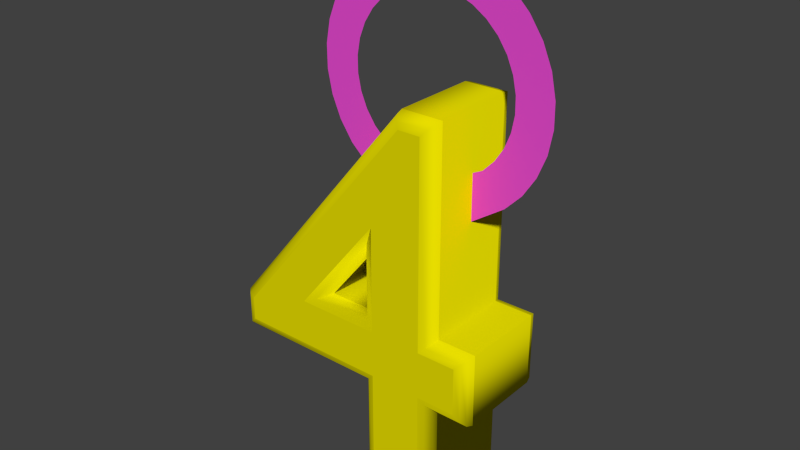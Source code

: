 # Source: 4.blend  (saved by Blender 2.71.0; exported with 4.5.12 LTS)
import bpy
from mathutils import Matrix  # noqa: F401  (used for matrix-valued properties, if any)

bpy.ops.wm.read_factory_settings(use_empty=True)
scene = bpy.context.scene
scene.name = 'Scene'

# ---- collections
col_collection_1 = bpy.data.collections.new('Collection 1'); scene.collection.children.link(col_collection_1)

# ---- materials (node trees are filled in below, after node groups)
mat_material_005 = bpy.data.materials.new('Material.005')
mat_material_005.alpha_threshold = 0.0
mat_material_005.use_transparent_shadow = False
mat_material_005.diffuse_color = (0.8, 0.07068, 0.6507, 1.0)
mat_material_005.roughness = 0.5
mat_material_005.line_color = (0.0, 0.0, 0.0, 1.0)
mat_material_010 = bpy.data.materials.new('Material.010')
mat_material_010.alpha_threshold = 0.0
mat_material_010.use_transparent_shadow = False
mat_material_010.diffuse_color = (0.8, 0.7254, 0.0, 1.0)
mat_material_010.roughness = 0.5
mat_material_010.line_color = (0.0, 0.0, 0.0, 1.0)

# ---- material node trees

# ---- world
world_world = bpy.data.worlds.new('World'); scene.world = world_world
world_world.color = (0.05088, 0.05088, 0.05088)
world_world.use_sun_shadow = False
world_world.sun_shadow_jitter_overblur = 0.0
world_world.cycles.sampling_method = 'MANUAL'
world_world.cycles.sample_map_resolution = 256

# ---- meshes
me_circle = bpy.data.meshes.new('Circle')
me_circle.from_pydata([(0.04229, -3.513e-09, 0.4965), (-0.001476, 2.546e-10, 0.4959), (-0.0443, 1.141e-08, 0.4868), (-0.08452, 2.954e-08, 0.4695), (-0.1206, 5.392e-08, 0.4447), (-0.1512, 8.364e-08, 0.4134), (-0.175, 1.175e-07, 0.3767), (-0.1912, 1.543e-07, 0.336), (-0.1992, 1.926e-07, 0.293), (-0.1987, 2.308e-07, 0.2492), (-0.1896, 2.676e-07, 0.2064), (-0.1723, 3.015e-07, 0.1662), (-0.1475, 3.312e-07, 0.1301), (-0.1015, 3.556e-07, 0.08786), (0.1024, 3.556e-07, 0.05985), (0.1671, 3.312e-07, 0.1032), (0.1977, 3.015e-07, 0.1345), (0.2215, 2.676e-07, 0.1713), (0.2378, 2.308e-07, 0.2119), (0.2458, 1.926e-07, 0.2549), (0.2452, 1.543e-07, 0.2987), (0.2361, 1.175e-07, 0.3415), (0.2188, 8.364e-08, 0.3818), (0.194, 5.392e-08, 0.4178), (0.1627, 2.953e-08, 0.4484), (0.126, 1.141e-08, 0.4722), (0.08533, 2.546e-10, 0.4885), (0.04074, 1.251e-08, 0.4783), (0.0005456, 1.597e-08, 0.4778), (-0.03878, 2.621e-08, 0.4694), (-0.07571, 4.286e-08, 0.4536), (-0.1088, 6.525e-08, 0.4308), (-0.1369, 9.254e-08, 0.402), (-0.1588, 1.237e-07, 0.3683), (-0.1737, 1.575e-07, 0.331), (-0.181, 1.926e-07, 0.2914), (-0.1805, 2.277e-07, 0.2512), (-0.1722, 2.615e-07, 0.2119), (-0.1563, 2.926e-07, 0.175), (-0.1335, 3.199e-07, 0.1419), (-0.09015, 3.423e-07, 0.1021), (0.1037, 3.423e-07, 0.08764), (0.1554, 3.199e-07, 0.1171), (0.1835, 2.926e-07, 0.1459), (0.2054, 2.615e-07, 0.1796), (0.2203, 2.277e-07, 0.217), (0.2276, 1.926e-07, 0.2565), (0.2271, 1.575e-07, 0.2967), (0.2187, 1.237e-07, 0.336), (0.2029, 9.254e-08, 0.373), (0.1801, 6.525e-08, 0.4061), (0.1513, 4.286e-08, 0.4341), (0.1176, 2.621e-08, 0.456), (0.08026, 1.597e-08, 0.471), (0.03648, 5.641e-08, 0.4285), (0.006087, 5.903e-08, 0.4281), (-0.02365, 6.678e-08, 0.4218), (-0.05158, 7.936e-08, 0.4098), (-0.07663, 9.63e-08, 0.3926), (-0.09785, 1.169e-07, 0.3708), (-0.1144, 1.405e-07, 0.3453), (-0.1257, 1.66e-07, 0.3171), (-0.1312, 1.926e-07, 0.2872), (-0.1308, 2.192e-07, 0.2568), (-0.1245, 2.447e-07, 0.227), (-0.1125, 2.682e-07, 0.1991), (-0.09531, 2.889e-07, 0.1741), (-0.05893, 3.058e-07, 0.1412), (0.09813, 3.058e-07, 0.1432), (0.1232, 2.889e-07, 0.1554), (0.1444, 2.682e-07, 0.1772), (0.161, 2.447e-07, 0.2026), (0.1722, 2.192e-07, 0.2309), (0.1778, 1.926e-07, 0.2608), (0.1774, 1.66e-07, 0.2912), (0.1711, 1.405e-07, 0.3209), (0.1591, 1.169e-07, 0.3488), (0.1419, 9.63e-08, 0.3739), (0.1201, 7.936e-08, 0.3951), (0.0946, 6.678e-08, 0.4117), (0.06637, 5.903e-08, 0.4229), (0.1539, -0.103, -0.1455), (0.1539, -0.103, -0.2335), (0.08087, -0.103, -0.2335), (0.08087, -0.103, -0.4575), (-0.01713, -0.103, -0.4575), (-0.01713, -0.103, -0.2335), (-0.3061, -0.103, -0.2335), (-0.3061, -0.103, -0.1885), (0.03887, -0.103, 0.2335), (0.08087, -0.103, 0.2335), (0.08087, -0.103, -0.1455), (-0.01713, -0.103, -0.1455), (-0.01713, -0.103, 0.0485), (-0.01913, -0.103, 0.0485), (-0.1751, -0.103, -0.1455), (0.1539, 0.103, -0.1455), (0.1539, 0.103, -0.2335), (0.08087, 0.103, -0.2335), (0.08087, 0.103, -0.4575), (-0.01713, 0.103, -0.4575), (-0.01713, 0.103, -0.2335), (-0.3061, 0.103, -0.2335), (-0.3061, 0.103, -0.1885), (0.03887, 0.103, 0.2335), (0.08087, 0.103, 0.2335), (0.08087, 0.103, -0.1455), (-0.01713, 0.103, -0.1455), (-0.01713, 0.103, 0.0485), (-0.01913, 0.103, 0.0485), (-0.1751, 0.103, -0.1455), (0.1539, 0.103, -0.1455), (0.1659, 0.09978, -0.1335), (0.1747, 0.091, -0.1247), (0.1779, 0.079, -0.1215), (0.1539, 0.103, -0.2335), (0.1659, 0.09978, -0.2455), (0.1747, 0.091, -0.2543), (0.1779, 0.079, -0.2575), (0.08087, 0.103, -0.2335), (0.09287, 0.09978, -0.2455), (0.1017, 0.091, -0.2543), (0.1049, 0.079, -0.2575), (0.08087, 0.103, -0.4575), (0.09287, 0.09978, -0.4695), (0.1017, 0.091, -0.4783), (0.1049, 0.079, -0.4815), (-0.01713, 0.103, -0.4575), (-0.02913, 0.09978, -0.4695), (-0.03791, 0.091, -0.4783), (-0.04113, 0.079, -0.4815), (-0.01713, 0.103, -0.2335), (-0.02913, 0.09978, -0.2455), (-0.03791, 0.091, -0.2543), (-0.04113, 0.079, -0.2575), (-0.3061, 0.103, -0.2335), (-0.3181, 0.09978, -0.2455), (-0.3269, 0.091, -0.2543), (-0.3301, 0.079, -0.2575), (-0.3061, 0.103, -0.1885), (-0.3181, 0.09978, -0.1842), (-0.3269, 0.091, -0.1811), (-0.3301, 0.079, -0.1799), (0.03887, 0.103, 0.2335), (0.03318, 0.09978, 0.2455), (0.02902, 0.091, 0.2543), (0.02749, 0.079, 0.2575), (0.08087, 0.103, 0.2335), (0.09287, 0.09978, 0.2455), (0.1017, 0.091, 0.2543), (0.1049, 0.079, 0.2575), (0.08087, 0.103, -0.1455), (0.09287, 0.09978, -0.1335), (0.1017, 0.091, -0.1247), (0.1049, 0.079, -0.1215), (0.1779, 0.079, -0.1215), (0.1779, -0.079, -0.1215), (0.1779, 0.079, -0.2575), (0.1779, -0.079, -0.2575), (0.1049, 0.079, -0.2575), (0.1049, -0.079, -0.2575), (0.1049, 0.079, -0.4815), (0.1049, -0.079, -0.4815), (-0.04113, 0.079, -0.4815), (-0.04113, -0.079, -0.4815), (-0.04113, 0.079, -0.2575), (-0.04113, -0.079, -0.2575), (-0.3301, 0.079, -0.2575), (-0.3301, -0.079, -0.2575), (-0.3301, 0.079, -0.1799), (-0.3301, -0.079, -0.1799), (0.02749, 0.079, 0.2575), (0.02749, -0.079, 0.2575), (0.1049, 0.079, 0.2575), (0.1049, -0.079, 0.2575), (0.1049, 0.079, -0.1215), (0.1049, -0.079, -0.1215), (0.1779, -0.079, -0.1215), (0.1747, -0.091, -0.1247), (0.1659, -0.09978, -0.1335), (0.1539, -0.103, -0.1455), (0.1779, -0.079, -0.2575), (0.1747, -0.091, -0.2543), (0.1659, -0.09978, -0.2455), (0.1539, -0.103, -0.2335), (0.1049, -0.079, -0.2575), (0.1017, -0.091, -0.2543), (0.09287, -0.09978, -0.2455), (0.08087, -0.103, -0.2335), (0.1049, -0.079, -0.4815), (0.1017, -0.091, -0.4783), (0.09287, -0.09978, -0.4695), (0.08087, -0.103, -0.4575), (-0.04113, -0.079, -0.4815), (-0.03791, -0.091, -0.4783), (-0.02913, -0.09978, -0.4695), (-0.01713, -0.103, -0.4575), (-0.04113, -0.079, -0.2575), (-0.03791, -0.091, -0.2543), (-0.02913, -0.09978, -0.2455), (-0.01713, -0.103, -0.2335), (-0.3301, -0.079, -0.2575), (-0.3269, -0.091, -0.2543), (-0.3181, -0.09978, -0.2455), (-0.3061, -0.103, -0.2335), (-0.3301, -0.079, -0.1799), (-0.3269, -0.091, -0.1811), (-0.3181, -0.09978, -0.1842), (-0.3061, -0.103, -0.1885), (0.02749, -0.079, 0.2575), (0.02902, -0.091, 0.2543), (0.03318, -0.09979, 0.2455), (0.03887, -0.103, 0.2335), (0.1049, -0.079, 0.2575), (0.1017, -0.091, 0.2543), (0.09287, -0.09979, 0.2455), (0.08087, -0.103, 0.2335), (0.1049, -0.079, -0.1215), (0.1017, -0.091, -0.1247), (0.09287, -0.09978, -0.1335), (0.08087, -0.103, -0.1455), (-0.01713, 0.103, -0.1455), (-0.02913, 0.09978, -0.1335), (-0.03791, 0.091, -0.1247), (-0.04113, 0.079, -0.1215), (-0.01713, 0.103, 0.0485), (-0.02913, 0.09978, 0.0365), (-0.03791, 0.091, 0.02771), (-0.04113, 0.079, 0.0245), (-0.01913, 0.103, 0.0485), (-0.01338, 0.09978, 0.0365), (-0.009169, 0.091, 0.02771), (-0.007629, 0.079, 0.0245), (-0.1751, 0.103, -0.1455), (-0.1501, 0.09978, -0.1335), (-0.1317, 0.091, -0.1247), (-0.125, 0.079, -0.1215), (-0.04113, 0.079, -0.1215), (-0.04113, -0.079, -0.1215), (-0.04113, 0.079, 0.0245), (-0.04113, -0.079, 0.0245), (-0.007629, 0.079, 0.0245), (-0.007629, -0.079, 0.0245), (-0.125, 0.079, -0.1215), (-0.125, -0.079, -0.1215), (-0.04113, -0.079, -0.1215), (-0.03791, -0.091, -0.1247), (-0.02913, -0.09978, -0.1335), (-0.01713, -0.103, -0.1455), (-0.04113, -0.079, 0.0245), (-0.03791, -0.091, 0.02771), (-0.02913, -0.09978, 0.0365), (-0.01713, -0.103, 0.0485), (-0.007629, -0.079, 0.0245), (-0.009169, -0.091, 0.02771), (-0.01338, -0.09978, 0.0365), (-0.01913, -0.103, 0.0485), (-0.125, -0.079, -0.1215), (-0.1317, -0.091, -0.1247), (-0.1501, -0.09978, -0.1335), (-0.1751, -0.103, -0.1455)], [], [(19, 20, 47, 46), (2, 3, 30, 29), (17, 18, 45, 44), (0, 1, 28, 27), (11, 12, 39, 38), (26, 0, 27, 53), (15, 16, 43, 42), (9, 10, 37, 36), (24, 25, 52, 51), (7, 8, 35, 34), (22, 23, 50, 49), (5, 6, 33, 32), (20, 21, 48, 47), (3, 4, 31, 30), (18, 19, 46, 45), (1, 2, 29, 28), (12, 13, 40, 39), (16, 17, 44, 43), (10, 11, 38, 37), (25, 26, 53, 52), (14, 15, 42, 41), (8, 9, 36, 35), (23, 24, 51, 50), (6, 7, 34, 33), (21, 22, 49, 48), (4, 5, 32, 31), (47, 48, 75, 74), (30, 31, 58, 57), (45, 46, 73, 72), (28, 29, 56, 55), (39, 40, 67, 66), (43, 44, 71, 70), (37, 38, 65, 64), (52, 53, 80, 79), (41, 42, 69, 68), (35, 36, 63, 62), (50, 51, 78, 77), (33, 34, 61, 60), (48, 49, 76, 75), (31, 32, 59, 58), (46, 47, 74, 73), (29, 30, 57, 56), (44, 45, 72, 71), (27, 28, 55, 54), (38, 39, 66, 65), (53, 27, 54, 80), (42, 43, 70, 69), (36, 37, 64, 63), (51, 52, 79, 78), (34, 35, 62, 61), (49, 50, 77, 76), (32, 33, 60, 59), (88, 90, 89), (88, 94, 90), (94, 93, 90), (93, 91, 90), (88, 95, 94), (92, 91, 93), (88, 92, 95), (88, 91, 92), (88, 81, 91), (88, 82, 81), (87, 82, 88), (86, 82, 87), (85, 83, 86), (83, 82, 86), (85, 84, 83), (105, 103, 104), (109, 103, 105), (108, 109, 105), (106, 108, 105), (110, 103, 109), (106, 107, 108), (107, 103, 110), (106, 103, 107), (96, 103, 106), (97, 103, 96), (97, 102, 103), (97, 101, 102), (98, 100, 101), (97, 98, 101), (99, 100, 98), (112, 116, 115, 111), (113, 117, 116, 112), (114, 118, 117, 113), (116, 120, 119, 115), (117, 121, 120, 116), (118, 122, 121, 117), (120, 124, 123, 119), (121, 125, 124, 120), (122, 126, 125, 121), (124, 128, 127, 123), (125, 129, 128, 124), (126, 130, 129, 125), (128, 132, 131, 127), (129, 133, 132, 128), (130, 134, 133, 129), (132, 136, 135, 131), (133, 137, 136, 132), (134, 138, 137, 133), (136, 140, 139, 135), (137, 141, 140, 136), (138, 142, 141, 137), (140, 144, 143, 139), (141, 145, 144, 140), (142, 146, 145, 141), (144, 148, 147, 143), (145, 149, 148, 144), (146, 150, 149, 145), (148, 152, 151, 147), (149, 153, 152, 148), (150, 154, 153, 149), (152, 112, 111, 151), (153, 113, 112, 152), (154, 114, 113, 153), (156, 158, 157, 155), (158, 160, 159, 157), (160, 162, 161, 159), (162, 164, 163, 161), (164, 166, 165, 163), (166, 168, 167, 165), (168, 170, 169, 167), (170, 172, 171, 169), (172, 174, 173, 171), (174, 176, 175, 173), (176, 156, 155, 175), (178, 182, 181, 177), (179, 183, 182, 178), (180, 184, 183, 179), (182, 186, 185, 181), (183, 187, 186, 182), (184, 188, 187, 183), (186, 190, 189, 185), (187, 191, 190, 186), (188, 192, 191, 187), (190, 194, 193, 189), (191, 195, 194, 190), (192, 196, 195, 191), (194, 198, 197, 193), (195, 199, 198, 194), (196, 200, 199, 195), (198, 202, 201, 197), (199, 203, 202, 198), (200, 204, 203, 199), (202, 206, 205, 201), (203, 207, 206, 202), (204, 208, 207, 203), (206, 210, 209, 205), (207, 211, 210, 206), (208, 212, 211, 207), (210, 214, 213, 209), (211, 215, 214, 210), (212, 216, 215, 211), (214, 218, 217, 213), (215, 219, 218, 214), (216, 220, 219, 215), (218, 178, 177, 217), (219, 179, 178, 218), (220, 180, 179, 219), (222, 226, 225, 221), (223, 227, 226, 222), (224, 228, 227, 223), (226, 230, 229, 225), (227, 231, 230, 226), (228, 232, 231, 227), (230, 234, 233, 229), (231, 235, 234, 230), (232, 236, 235, 231), (234, 222, 221, 233), (235, 223, 222, 234), (236, 224, 223, 235), (238, 240, 239, 237), (240, 242, 241, 239), (242, 244, 243, 241), (244, 238, 237, 243), (246, 250, 249, 245), (247, 251, 250, 246), (248, 252, 251, 247), (250, 254, 253, 249), (251, 255, 254, 250), (252, 256, 255, 251), (254, 258, 257, 253), (255, 259, 258, 254), (256, 260, 259, 255), (258, 246, 245, 257), (259, 247, 246, 258), (260, 248, 247, 259)])
me_circle.polygons.foreach_set('use_smooth', [0, 0, 0, 0, 0, 0, 0, 0, 0, 0, 0, 0, 0, 0, 0, 0, 0, 0, 0, 0, 0, 0, 0, 0, 0, 0, 0, 0, 0, 0, 0, 0, 0, 0, 0, 0, 0, 0, 0, 0, 0, 0, 0, 0, 0, 0, 0, 0, 0, 0, 0, 0, 0, 0, 0, 0, 0, 0, 0, 0, 0, 0, 0, 0, 0, 0, 0, 0, 0, 0, 0, 0, 0, 0, 0, 0, 0, 0, 0, 0, 0, 0, 1, 1, 1, 1, 1, 1, 1, 1, 1, 1, 1, 1, 1, 1, 1, 1, 1, 1, 1, 1, 1, 1, 1, 1, 1, 1, 1, 1, 1, 1, 1, 1, 1, 1, 1, 1, 1, 1, 1, 1, 1, 1, 1, 1, 1, 1, 1, 1, 1, 1, 1, 1, 1, 1, 1, 1, 1, 1, 1, 1, 1, 1, 1, 1, 1, 1, 1, 1, 1, 1, 1, 1, 1, 1, 1, 1, 1, 1, 1, 1, 1, 1, 1, 1, 1, 1, 1, 1, 1, 1, 1, 1, 1, 1, 1, 1, 1, 1, 1, 1, 1, 1, 1, 1, 1])
me_circle.polygons.foreach_set('material_index', [0, 0, 0, 0, 0, 0, 0, 0, 0, 0, 0, 0, 0, 0, 0, 0, 0, 0, 0, 0, 0, 0, 0, 0, 0, 0, 0, 0, 0, 0, 0, 0, 0, 0, 0, 0, 0, 0, 0, 0, 0, 0, 0, 0, 0, 0, 0, 0, 0, 0, 0, 0, 1, 1, 1, 1, 1, 1, 1, 1, 1, 1, 1, 1, 1, 1, 1, 1, 1, 1, 1, 1, 1, 1, 1, 1, 1, 1, 1, 1, 1, 1, 1, 1, 1, 1, 1, 1, 1, 1, 1, 1, 1, 1, 1, 1, 1, 1, 1, 1, 1, 1, 1, 1, 1, 1, 1, 1, 1, 1, 1, 1, 1, 1, 1, 1, 1, 1, 1, 1, 1, 1, 1, 1, 1, 1, 1, 1, 1, 1, 1, 1, 1, 1, 1, 1, 1, 1, 1, 1, 1, 1, 1, 1, 1, 1, 1, 1, 1, 1, 1, 1, 1, 1, 1, 1, 1, 1, 1, 1, 1, 1, 1, 1, 1, 1, 1, 1, 1, 1, 1, 1, 1, 1, 1, 1, 1, 1, 1, 1, 1, 1, 1, 1, 1, 1, 1])
me_circle.materials.append(mat_material_005)
me_circle.materials.append(mat_material_010)
me_circle.use_remesh_preserve_volume = False
me_circle.use_remesh_preserve_attributes = False
me_circle.use_mirror_vertex_groups = False
me_circle.update()

# ---- objects
ob_circle = bpy.data.objects.new('Circle', me_circle)

# ---- transforms, parenting, visibility, modifiers, constraints
ob_circle.location = (0.0, 0.0, 0.0)
ob_circle.lineart.crease_threshold = 0.0

# ---- collection membership
col_collection_1.objects.link(ob_circle)

# ---- scene / render settings (as saved in the file)
scene.frame_start = 1; scene.frame_end = 250; scene.frame_set(1)
scene.render.engine = 'BLENDER_EEVEE_NEXT'
scene.render.resolution_percentage = 50
scene.render.dither_intensity = 0.0
scene.cycles.use_denoising = False
scene.cycles.samples = 10
scene.cycles.sampling_pattern = 'TABULATED_SOBOL'
scene.cycles.light_sampling_threshold = 0.0
scene.cycles.use_adaptive_sampling = False
scene.cycles.use_light_tree = False
scene.cycles.blur_glossy = 0.0
scene.cycles.volume_bounces = 1
scene.cycles.pixel_filter_type = 'GAUSSIAN'
scene.cycles.sample_clamp_indirect = 0.0
scene.view_settings.view_transform = 'Standard'
bpy.context.view_layer.update()

# ---- added for rendering (the .blend has no active camera and no usable light): camera, sun
cam_auto = bpy.data.cameras.new('AutoCamera')
cam_auto.lens = 50.0
cam_auto.sensor_width = 36.0
cam_auto.clip_end = 1000.0
ob_auto_camera = bpy.data.objects.new('AutoCamera', cam_auto)
scene.collection.objects.link(ob_auto_camera)
ob_auto_camera.location = (1.02504, -1.28067, 0.861256)
ob_auto_camera.rotation_euler = (1.09748, -7.21219e-08, 0.694738)
scene.camera = ob_auto_camera
light_auto_sun = bpy.data.lights.new('AutoSun', 'SUN')
light_auto_sun.energy = 3.0
light_auto_sun.angle = 0.0523599
ob_auto_sun = bpy.data.objects.new('AutoSun', light_auto_sun)
scene.collection.objects.link(ob_auto_sun)
ob_auto_sun.rotation_euler = (0.872665, 0.174533, 0.523599)
bpy.context.view_layer.update()
